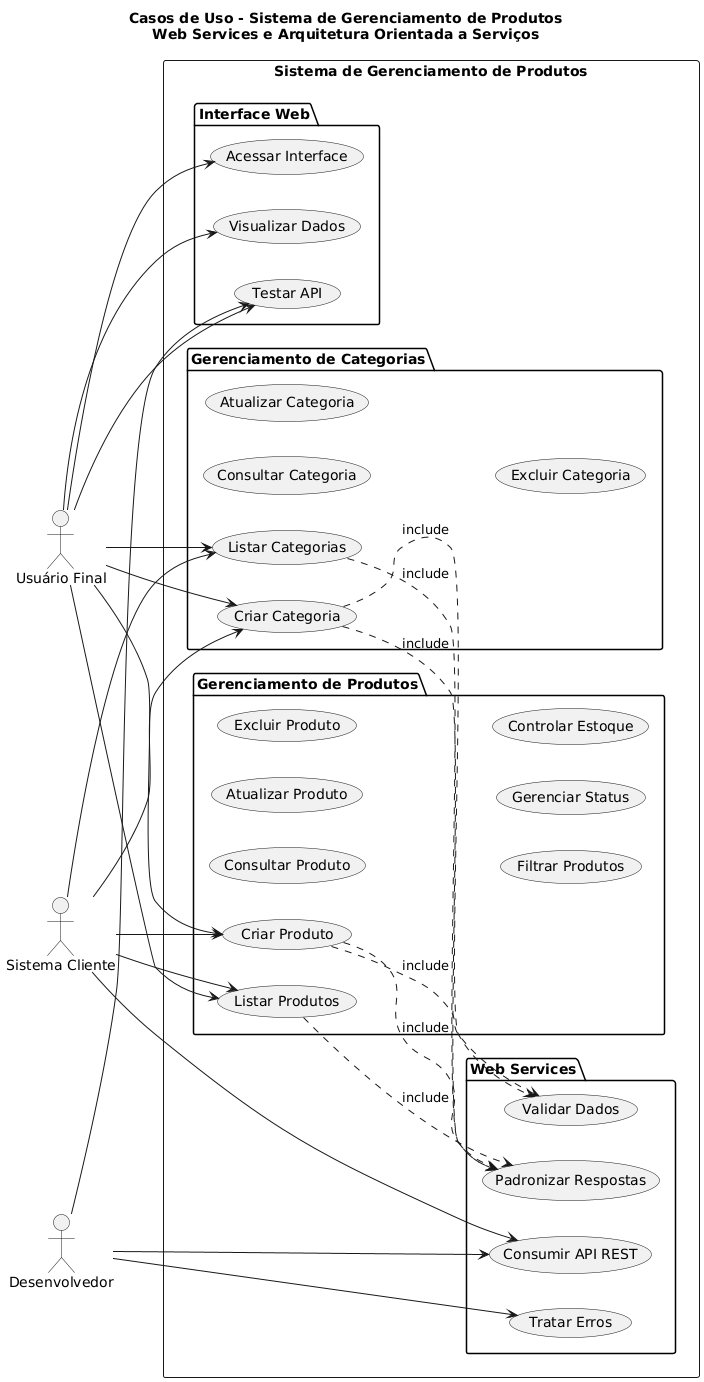

The diagram above was rendered by PlantUML. Its source (embedded in the PNG):
@startuml Casos de Uso - Sistema de Produtos

title Casos de Uso - Sistema de Gerenciamento de Produtos\nWeb Services e Arquitetura Orientada a Serviços

left to right direction

actor "Usuário Final" as USER
actor "Sistema Cliente" as CLIENT
actor "Desenvolvedor" as DEV

rectangle "Sistema de Gerenciamento de Produtos" {
    
    package "Gerenciamento de Categorias" {
        usecase "Criar Categoria" as UC1
        usecase "Listar Categorias" as UC2
        usecase "Consultar Categoria" as UC3
        usecase "Atualizar Categoria" as UC4
        usecase "Excluir Categoria" as UC5
    }
    
    package "Gerenciamento de Produtos" {
        usecase "Criar Produto" as UC6
        usecase "Listar Produtos" as UC7
        usecase "Consultar Produto" as UC8
        usecase "Atualizar Produto" as UC9
        usecase "Excluir Produto" as UC10
        usecase "Filtrar Produtos" as UC11
        usecase "Gerenciar Status" as UC12
        usecase "Controlar Estoque" as UC13
    }
    
    package "Interface Web" {
        usecase "Acessar Interface" as UC14
        usecase "Visualizar Dados" as UC15
        usecase "Testar API" as UC16
    }
    
    package "Web Services" {
        usecase "Consumir API REST" as UC17
        usecase "Validar Dados" as UC18
        usecase "Tratar Erros" as UC19
        usecase "Padronizar Respostas" as UC20
    }
}

' Relacionamentos do Usuário Final
USER --> UC14
USER --> UC1
USER --> UC2
USER --> UC6
USER --> UC7
USER --> UC15
USER --> UC16

' Relacionamentos do Sistema Cliente
CLIENT --> UC17
CLIENT --> UC1
CLIENT --> UC2
CLIENT --> UC6
CLIENT --> UC7

' Relacionamentos do Desenvolvedor
DEV --> UC16
DEV --> UC17
DEV --> UC19

' Dependências
UC1 ..> UC18 : include
UC6 ..> UC18 : include
UC1 ..> UC20 : include
UC2 ..> UC20 : include
UC6 ..> UC20 : include
UC7 ..> UC20 : include

@enduml